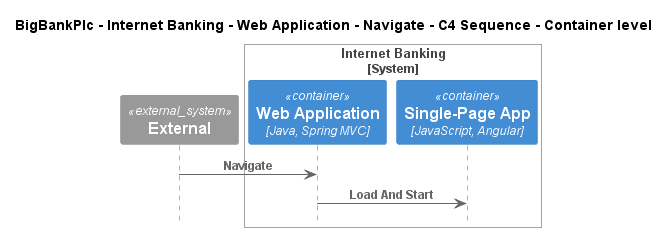

The diagram above was rendered by PlantUML. Its source (embedded in the PNG):
@startuml
!include ..\..\..\..\..\..\..\.c4s\C4_Sequence.puml

title BigBankPlc - Internet Banking - Web Application - Navigate - C4 Sequence - Container level

System_Ext(C4InterFlow.SoftwareSystems.ExternalSystem, "External", "")

System_Boundary(BigBankPlc.SoftwareSystems.InternetBanking, "Internet Banking")
    Container(BigBankPlc.SoftwareSystems.InternetBanking.Containers.WebApplication, "Web Application", "Java, Spring MVC", "Delivers the static content and the Internet banking SPA")
    Container(BigBankPlc.SoftwareSystems.InternetBanking.Containers.SinglePageApp, "Single-Page App", "JavaScript, Angular", "Provides all the Internet banking functionality to customers via their web browser")
Boundary_End()

Rel(C4InterFlow.SoftwareSystems.ExternalSystem, BigBankPlc.SoftwareSystems.InternetBanking.Containers.WebApplication, "Navigate")
Rel(BigBankPlc.SoftwareSystems.InternetBanking.Containers.WebApplication, BigBankPlc.SoftwareSystems.InternetBanking.Containers.SinglePageApp, "Load And Start")


@enduml